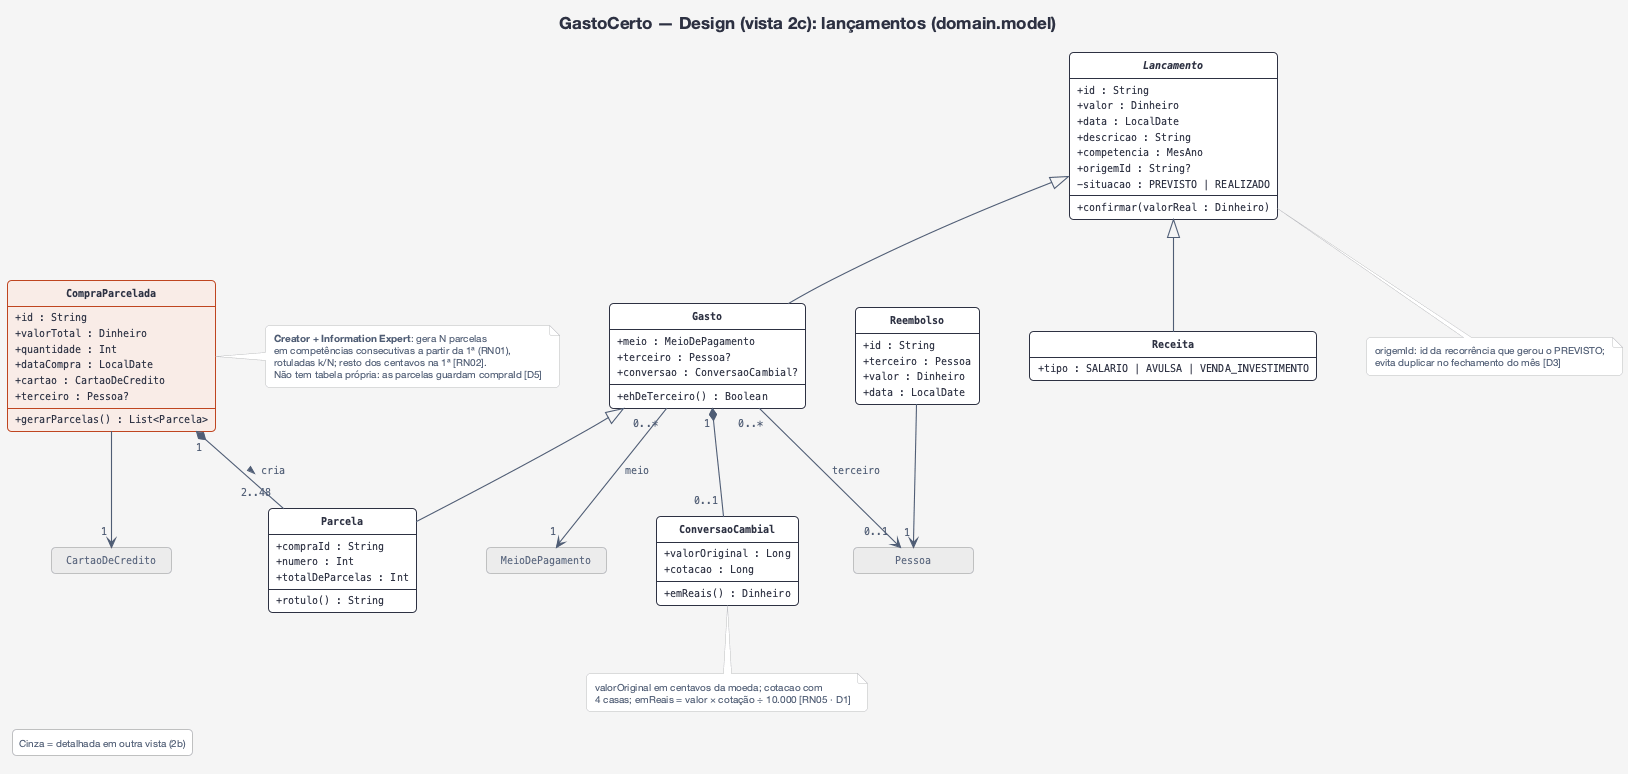

The diagram above was rendered by PlantUML. Its source (embedded in the PNG):
@startuml design-2c-dominio-lancamentos
!include estilo.iuml
hide circle
hide empty members
hide <<ref>> members
hide <<ref>> stereotype
hide <<foco>> stereotype
title GastoCerto — Design (vista 2c): lançamentos (domain.model)

abstract class Lancamento {
  + id : String
  + valor : Dinheiro
  + data : LocalDate
  + descricao : String
  + competencia : MesAno
  + origemId : String?
  - situacao : PREVISTO | REALIZADO
  + confirmar(valorReal : Dinheiro)
}
class Gasto {
  + meio : MeioDePagamento
  + terceiro : Pessoa?
  + conversao : ConversaoCambial?
  + ehDeTerceiro() : Boolean
}
class Parcela {
  + compraId : String
  + numero : Int
  + totalDeParcelas : Int
  + rotulo() : String
}
class Receita {
  + tipo : SALARIO | AVULSA | VENDA_INVESTIMENTO
}
class CompraParcelada <<foco>> {
  + id : String
  + valorTotal : Dinheiro
  + quantidade : Int
  + dataCompra : LocalDate
  + cartao : CartaoDeCredito
  + terceiro : Pessoa?
  + gerarParcelas() : List<Parcela>
}
class ConversaoCambial {
  + valorOriginal : Long
  + cotacao : Long
  + emReais() : Dinheiro
}
class Reembolso {
  + id : String
  + terceiro : Pessoa
  + valor : Dinheiro
  + data : LocalDate
}
class MeioDePagamento <<ref>>
class CartaoDeCredito <<ref>>
class Pessoa <<ref>>

Lancamento <|-- Gasto
Lancamento <|-- Receita
Gasto <|-- Parcela
Gasto "0..*" --> "1" MeioDePagamento : meio
Gasto "0..*" --> "0..1" Pessoa : terceiro
Gasto "1" *-- "0..1" ConversaoCambial
CompraParcelada "1" *-- "2..48" Parcela : cria >
CompraParcelada --> "1" CartaoDeCredito
Reembolso --> "1" Pessoa

note right of CompraParcelada
  <b>Creator + Information Expert</b>: gera N parcelas
  em competências consecutivas a partir da 1ª (RN01),
  rotuladas k/N; resto dos centavos na 1ª [RN02].
  Não tem tabela própria: as parcelas guardam compraId [D5]
end note
note bottom of ConversaoCambial
  valorOriginal em centavos da moeda; cotacao com
  4 casas; emReais = valor × cotação ÷ 10.000 [RN05 · D1]
end note
note bottom of Lancamento
  origemId: id da recorrência que gerou o PREVISTO;
  evita duplicar no fechamento do mês [D3]
end note
legend left
  Cinza = detalhada em outra vista (2b)
endlegend
@enduml